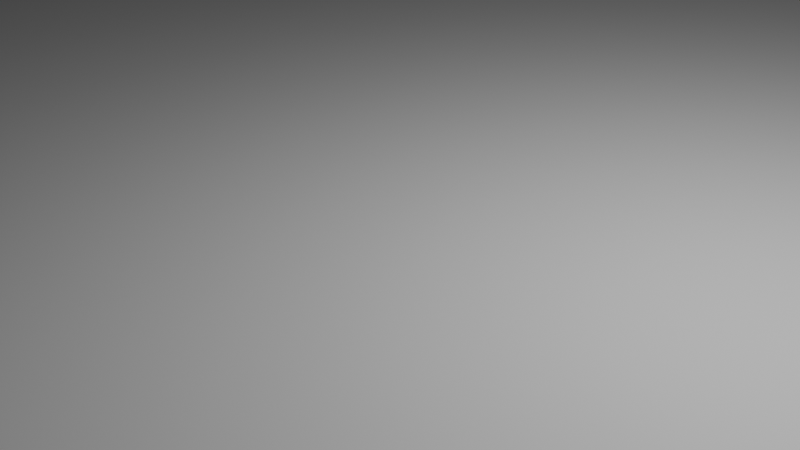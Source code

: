 # Source: card_holder_template_v2.blend  (saved by Blender 4.1.24; exported with 4.5.12 LTS)
import bpy
from mathutils import Matrix  # noqa: F401  (used for matrix-valued properties, if any)

bpy.ops.wm.read_factory_settings(use_empty=True)
scene = bpy.context.scene
scene.name = 'Scene'

# ---- collections
col_collection = bpy.data.collections.new('Collection'); scene.collection.children.link(col_collection)

# ---- world
world_world = bpy.data.worlds.new('World'); scene.world = world_world
world_world.use_nodes = True; world_world.node_tree.nodes.clear()
_N = world_world.node_tree.nodes; _L = world_world.node_tree.links
n0 = _N.new('ShaderNodeOutputWorld'); n0.name = 'World Output'; n0.location = (300, 300)
n1 = _N.new('ShaderNodeBackground'); n1.name = 'Background'; n1.location = (10, 300)
n1.inputs[0].default_value = (0.05088, 0.05088, 0.05088, 1.0)
_L.new(n1.outputs[0], n0.inputs[0])
n0.is_active_output = True
world_world.color = (0.05088, 0.05088, 0.05088)
world_world.use_sun_shadow = False
world_world.sun_shadow_jitter_overblur = 0.0

# ---- cameras
cam_camera = bpy.data.cameras.new('Camera')
cam_camera.clip_end = 100.0
cam_camera.ortho_scale = 7.314

# ---- lights
light_light = bpy.data.lights.new('Light', 'POINT')
light_light.transmission_factor = 0.0
light_light.energy = 1000.0
light_light.shadow_soft_size = 0.1
light_light.shadow_maximum_resolution = 0.006
light_light.use_absolute_resolution = True

# ---- meshes
me_plane = bpy.data.meshes.new('Plane')
me_plane.from_pydata([(-51.0, -0.5, 0.0), (50.0, -0.5, 0.0), (-51.0, 0.5, 0.0), (50.0, 0.5, 0.0), (-52.0, -1.0, 0.0), (-52.0, 1.0, 0.0), (52.0, -1.0, 0.0), (52.0, 1.0, 0.0), (94.75, -1.0, 0.0), (94.75, 1.0, 0.0), (96.0, -1.0, 0.0), (96.0, 1.0, 0.0), (-51.0, -11.0, 0.0), (50.0, -11.0, 0.0), (-52.0, -11.0, 0.0), (52.0, -11.5, 0.0), (94.75, -11.5, 0.0), (96.0, -11.0, 0.0), (-51.0, -13.0, 0.0), (50.0, -13.0, 0.0), (-52.0, -13.0, 0.0), (52.0, -12.75, 0.0), (94.75, -12.75, 0.0), (96.0, -13.0, 0.0), (-51.0, -17.75, 0.0), (50.0, -17.75, 0.0), (-52.0, -17.0, 0.0), (52.0, -17.0, 0.0), (94.75, -17.0, 0.0), (96.0, -17.0, 0.0), (-51.0, -18.75, 0.0), (50.0, -18.75, 0.0), (-52.0, -19.0, 0.0), (52.0, -19.0, 0.0), (94.75, -19.0, 0.0), (96.0, -19.0, 0.0), (-51.0, -36.0, 0.0), (50.0, -36.0, 0.0), (-52.0, -35.0, 0.0), (52.0, -35.75, 0.0), (94.75, -35.75, 0.0), (96.0, -35.0, 0.0), (-51.0, -37.0, 0.0), (50.0, -37.0, 0.0), (-52.0, -37.0, 0.0), (52.0, -37.0, 0.0), (94.75, -37.0, 0.0), (96.0, -37.0, 0.0), (-51.0, 11.0, 0.0), (50.0, 11.0, 0.0), (-52.0, 11.0, 0.0), (52.0, 11.5, 0.0), (94.75, 11.5, 0.0), (96.0, 11.0, 0.0), (-51.0, 13.0, 0.0), (50.0, 13.0, 0.0), (-52.0, 13.0, 0.0), (52.0, 12.75, 0.0), (94.75, 12.75, 0.0), (96.0, 13.0, 0.0), (-51.0, 17.75, 0.0), (50.0, 17.75, 0.0), (-52.0, 17.0, 0.0), (52.0, 17.0, 0.0), (94.75, 17.0, 0.0), (96.0, 17.0, 0.0), (-51.0, 18.75, 0.0), (50.0, 18.75, 0.0), (-52.0, 19.0, 0.0), (52.0, 19.0, 0.0), (94.75, 19.0, 0.0), (96.0, 19.0, 0.0), (-51.0, 36.0, 0.0), (50.0, 36.0, 0.0), (-52.0, 35.0, 0.0), (52.0, 35.75, 0.0), (94.75, 35.75, 0.0), (96.0, 35.0, 0.0), (-51.0, 37.0, 0.0), (50.0, 37.0, 0.0), (-52.0, 37.0, 0.0), (52.0, 37.0, 0.0), (94.75, 37.0, 0.0), (96.0, 37.0, 0.0)], [], [(0, 1, 3, 2), (0, 2, 5, 4), (3, 1, 6, 7), (7, 6, 8, 9), (9, 8, 10, 11), (1, 0, 12, 13), (8, 6, 15, 16), (10, 8, 16, 17), (6, 1, 13, 15), (0, 4, 14, 12), (16, 15, 21, 22), (12, 14, 20, 18), (17, 16, 22, 23), (15, 13, 19, 21), (13, 12, 18, 19), (22, 21, 27, 28), (18, 20, 26, 24), (23, 22, 28, 29), (21, 19, 25, 27), (19, 18, 24, 25), (28, 27, 33, 34), (24, 26, 32, 30), (29, 28, 34, 35), (27, 25, 31, 33), (25, 24, 30, 31), (34, 33, 39, 40), (30, 32, 38, 36), (35, 34, 40, 41), (33, 31, 37, 39), (31, 30, 36, 37), (40, 39, 45, 46), (36, 38, 44, 42), (41, 40, 46, 47), (39, 37, 43, 45), (37, 36, 42, 43), (3, 7, 51, 49), (5, 2, 48, 50), (7, 9, 52, 51), (9, 11, 53, 52), (2, 3, 49, 48), (51, 52, 58, 57), (50, 48, 54, 56), (52, 53, 59, 58), (49, 51, 57, 55), (48, 49, 55, 54), (57, 58, 64, 63), (56, 54, 60, 62), (58, 59, 65, 64), (55, 57, 63, 61), (54, 55, 61, 60), (63, 64, 70, 69), (62, 60, 66, 68), (64, 65, 71, 70), (61, 63, 69, 67), (60, 61, 67, 66), (69, 70, 76, 75), (68, 66, 72, 74), (70, 71, 77, 76), (67, 69, 75, 73), (66, 67, 73, 72), (75, 76, 82, 81), (74, 72, 78, 80), (76, 77, 83, 82), (73, 75, 81, 79), (72, 73, 79, 78)])
_uv = me_plane.uv_layers.new(name='UVMap')
_uv.uv.foreach_set('vector', [0.0, 0.0, 1.0, 0.0, 1.0, 1.0, 0.0, 1.0, 0.0, 0.0, 0.0, 1.0, 0.0, 1.0, 0.0, 0.0, 1.0, 1.0, 1.0, 0.0, 1.0, 0.0, 1.0, 1.0, 1.0, 1.0, 1.0, 0.0, 1.0, 0.0, 1.0, 1.0, 1.0, 1.0, 1.0, 0.0, 1.0, 0.0, 1.0, 1.0, 1.0, 0.0, 0.0, 0.0, 0.0, 0.0, 1.0, 0.0, 1.0, 0.0, 1.0, 0.0, 1.0, 0.0, 1.0, 0.0, 1.0, 0.0, 1.0, 0.0, 1.0, 0.0, 1.0, 0.0, 1.0, 0.0, 1.0, 0.0, 1.0, 0.0, 1.0, 0.0, 0.0, 0.0, 0.0, 0.0, 0.0, 0.0, 0.0, 0.0, 1.0, 0.0, 1.0, 0.0, 1.0, 0.0, 1.0, 0.0, 0.0, 0.0, 0.0, 0.0, 0.0, 0.0, 0.0, 0.0, 1.0, 0.0, 1.0, 0.0, 1.0, 0.0, 1.0, 0.0, 1.0, 0.0, 1.0, 0.0, 1.0, 0.0, 1.0, 0.0, 1.0, 0.0, 0.0, 0.0, 0.0, 0.0, 1.0, 0.0, 1.0, 0.0, 1.0, 0.0, 1.0, 0.0, 1.0, 0.0, 0.0, 0.0, 0.0, 0.0, 0.0, 0.0, 0.0, 0.0, 1.0, 0.0, 1.0, 0.0, 1.0, 0.0, 1.0, 0.0, 1.0, 0.0, 1.0, 0.0, 1.0, 0.0, 1.0, 0.0, 1.0, 0.0, 0.0, 0.0, 0.0, 0.0, 1.0, 0.0, 1.0, 0.0, 1.0, 0.0, 1.0, 0.0, 1.0, 0.0, 0.0, 0.0, 0.0, 0.0, 0.0, 0.0, 0.0, 0.0, 1.0, 0.0, 1.0, 0.0, 1.0, 0.0, 1.0, 0.0, 1.0, 0.0, 1.0, 0.0, 1.0, 0.0, 1.0, 0.0, 1.0, 0.0, 0.0, 0.0, 0.0, 0.0, 1.0, 0.0, 1.0, 0.0, 1.0, 0.0, 1.0, 0.0, 1.0, 0.0, 0.0, 0.0, 0.0, 0.0, 0.0, 0.0, 0.0, 0.0, 1.0, 0.0, 1.0, 0.0, 1.0, 0.0, 1.0, 0.0, 1.0, 0.0, 1.0, 0.0, 1.0, 0.0, 1.0, 0.0, 1.0, 0.0, 0.0, 0.0, 0.0, 0.0, 1.0, 0.0, 1.0, 0.0, 1.0, 0.0, 1.0, 0.0, 1.0, 0.0, 0.0, 0.0, 0.0, 0.0, 0.0, 0.0, 0.0, 0.0, 1.0, 0.0, 1.0, 0.0, 1.0, 0.0, 1.0, 0.0, 1.0, 0.0, 1.0, 0.0, 1.0, 0.0, 1.0, 0.0, 1.0, 0.0, 0.0, 0.0, 0.0, 0.0, 1.0, 0.0, 1.0, 1.0, 1.0, 1.0, 1.0, 1.0, 1.0, 1.0, 0.0, 1.0, 0.0, 1.0, 0.0, 1.0, 0.0, 1.0, 1.0, 1.0, 1.0, 1.0, 1.0, 1.0, 1.0, 1.0, 1.0, 1.0, 1.0, 1.0, 1.0, 1.0, 1.0, 1.0, 0.0, 1.0, 1.0, 1.0, 1.0, 1.0, 0.0, 1.0, 1.0, 1.0, 1.0, 1.0, 1.0, 1.0, 1.0, 1.0, 0.0, 1.0, 0.0, 1.0, 0.0, 1.0, 0.0, 1.0, 1.0, 1.0, 1.0, 1.0, 1.0, 1.0, 1.0, 1.0, 1.0, 1.0, 1.0, 1.0, 1.0, 1.0, 1.0, 1.0, 0.0, 1.0, 1.0, 1.0, 1.0, 1.0, 0.0, 1.0, 1.0, 1.0, 1.0, 1.0, 1.0, 1.0, 1.0, 1.0, 0.0, 1.0, 0.0, 1.0, 0.0, 1.0, 0.0, 1.0, 1.0, 1.0, 1.0, 1.0, 1.0, 1.0, 1.0, 1.0, 1.0, 1.0, 1.0, 1.0, 1.0, 1.0, 1.0, 1.0, 0.0, 1.0, 1.0, 1.0, 1.0, 1.0, 0.0, 1.0, 1.0, 1.0, 1.0, 1.0, 1.0, 1.0, 1.0, 1.0, 0.0, 1.0, 0.0, 1.0, 0.0, 1.0, 0.0, 1.0, 1.0, 1.0, 1.0, 1.0, 1.0, 1.0, 1.0, 1.0, 1.0, 1.0, 1.0, 1.0, 1.0, 1.0, 1.0, 1.0, 0.0, 1.0, 1.0, 1.0, 1.0, 1.0, 0.0, 1.0, 1.0, 1.0, 1.0, 1.0, 1.0, 1.0, 1.0, 1.0, 0.0, 1.0, 0.0, 1.0, 0.0, 1.0, 0.0, 1.0, 1.0, 1.0, 1.0, 1.0, 1.0, 1.0, 1.0, 1.0, 1.0, 1.0, 1.0, 1.0, 1.0, 1.0, 1.0, 1.0, 0.0, 1.0, 1.0, 1.0, 1.0, 1.0, 0.0, 1.0, 1.0, 1.0, 1.0, 1.0, 1.0, 1.0, 1.0, 1.0, 0.0, 1.0, 0.0, 1.0, 0.0, 1.0, 0.0, 1.0, 1.0, 1.0, 1.0, 1.0, 1.0, 1.0, 1.0, 1.0, 1.0, 1.0, 1.0, 1.0, 1.0, 1.0, 1.0, 1.0, 0.0, 1.0, 1.0, 1.0, 1.0, 1.0, 0.0, 1.0])
me_plane.update()

# ---- objects
ob_light = bpy.data.objects.new('Light', light_light)
ob_camera = bpy.data.objects.new('Camera', cam_camera)
ob_plane = bpy.data.objects.new('Plane', me_plane)

# ---- transforms, parenting, visibility, modifiers, constraints
ob_light.location = (4.076, 1.005, 5.904)
ob_light.rotation_euler = (0.6503, 0.05522, 1.866)
ob_light.lock_rotations_4d = False
ob_light.empty_display_type = 'ARROWS'
ob_light.color = (0.0, 0.0, 0.0, 0.0)
ob_light.lineart.crease_threshold = 0.0
ob_camera.location = (7.359, -6.926, 4.958)
ob_camera.rotation_euler = (1.109, 0.0, 0.8149)
ob_camera.lock_rotations_4d = False
ob_camera.empty_display_type = 'ARROWS'
ob_camera.color = (0.0, 0.0, 0.0, 0.0)
ob_camera.display_type = 'WIRE'
ob_camera.lineart.crease_threshold = 0.0
ob_plane.location = (0.0, 0.0, 0.0)

# ---- collection membership
col_collection.objects.link(ob_light)
col_collection.objects.link(ob_camera)
col_collection.objects.link(ob_plane)

# ---- scene / render settings (as saved in the file)
scene.camera = ob_camera
scene.frame_start = 1; scene.frame_end = 250; scene.frame_set(1)
scene.render.engine = 'BLENDER_EEVEE_NEXT'
scene.cycles.sampling_pattern = 'TABULATED_SOBOL'
scene.eevee.ray_tracing_options.trace_max_roughness = 0.0
bpy.context.view_layer.update()

